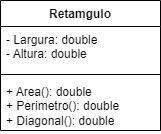

The diagram above was exported from draw.io. Its source (the exported page's mxGraphModel, read from the mxfile embedded in the PNG):
<mxGraphModel dx="490" dy="489" grid="1" gridSize="10" guides="1" tooltips="1" connect="1" arrows="1" fold="1" page="1" pageScale="1" pageWidth="827" pageHeight="1169" math="0" shadow="0">
  <root>
    <mxCell id="0" />
    <mxCell id="1" parent="0" />
    <mxCell id="2" value="Retamgulo&lt;br&gt;" style="swimlane;fontStyle=1;align=center;verticalAlign=top;childLayout=stackLayout;horizontal=1;startSize=26;horizontalStack=0;resizeParent=1;resizeParentMax=0;resizeLast=0;collapsible=1;marginBottom=0;whiteSpace=wrap;html=1;" vertex="1" parent="1">
      <mxGeometry x="140" y="140" width="160" height="130" as="geometry" />
    </mxCell>
    <mxCell id="3" value="- Largura: double&lt;br&gt;- Altura: double" style="text;strokeColor=none;fillColor=none;align=left;verticalAlign=top;spacingLeft=4;spacingRight=4;overflow=hidden;rotatable=0;points=[[0,0.5],[1,0.5]];portConstraint=eastwest;whiteSpace=wrap;html=1;" vertex="1" parent="2">
      <mxGeometry y="26" width="160" height="44" as="geometry" />
    </mxCell>
    <mxCell id="4" value="" style="line;strokeWidth=1;fillColor=none;align=left;verticalAlign=middle;spacingTop=-1;spacingLeft=3;spacingRight=3;rotatable=0;labelPosition=right;points=[];portConstraint=eastwest;strokeColor=inherit;" vertex="1" parent="2">
      <mxGeometry y="70" width="160" height="8" as="geometry" />
    </mxCell>
    <mxCell id="5" value="+ Area(): double&lt;br&gt;+ Perimetro(): double&lt;br&gt;+ Diagonal(): double" style="text;strokeColor=none;fillColor=none;align=left;verticalAlign=top;spacingLeft=4;spacingRight=4;overflow=hidden;rotatable=0;points=[[0,0.5],[1,0.5]];portConstraint=eastwest;whiteSpace=wrap;html=1;" vertex="1" parent="2">
      <mxGeometry y="78" width="160" height="52" as="geometry" />
    </mxCell>
  </root>
</mxGraphModel>